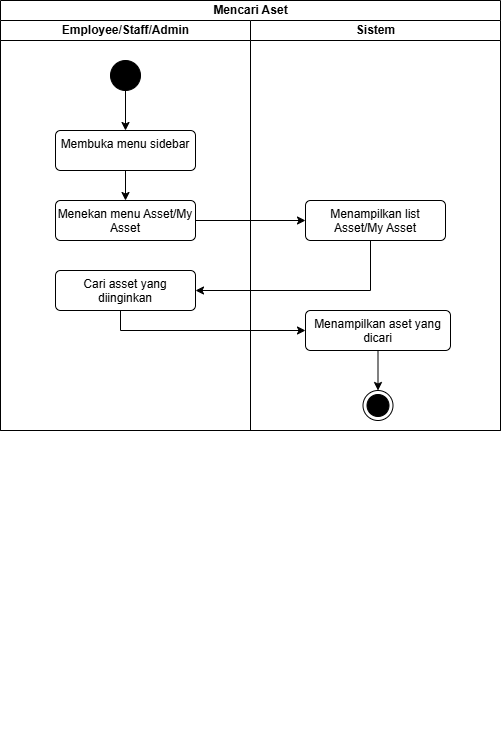

The diagram above was exported from draw.io. Its source (the exported page's mxGraphModel, read from the mxfile embedded in the PNG):
<mxGraphModel dx="858" dy="523" grid="1" gridSize="10" guides="1" tooltips="1" connect="1" arrows="1" fold="1" page="1" pageScale="1" pageWidth="827" pageHeight="1169" math="0" shadow="0">
  <root>
    <mxCell id="t7armY3ap5Ls4GiCZh8o-0" />
    <mxCell id="t7armY3ap5Ls4GiCZh8o-1" parent="t7armY3ap5Ls4GiCZh8o-0" />
    <mxCell id="t7armY3ap5Ls4GiCZh8o-2" value="Mencari Aset" style="swimlane;childLayout=stackLayout;resizeParent=1;resizeParentMax=0;startSize=20;html=1;" vertex="1" parent="t7armY3ap5Ls4GiCZh8o-1">
      <mxGeometry x="180" y="450" width="500" height="430" as="geometry" />
    </mxCell>
    <mxCell id="t7armY3ap5Ls4GiCZh8o-3" value="Employee/Staff/Admin" style="swimlane;startSize=20;html=1;" vertex="1" parent="t7armY3ap5Ls4GiCZh8o-2">
      <mxGeometry y="20" width="250" height="410" as="geometry" />
    </mxCell>
    <mxCell id="t7armY3ap5Ls4GiCZh8o-4" style="edgeStyle=orthogonalEdgeStyle;rounded=0;orthogonalLoop=1;jettySize=auto;html=1;entryX=0.5;entryY=0;entryDx=0;entryDy=0;" edge="1" parent="t7armY3ap5Ls4GiCZh8o-3" source="t7armY3ap5Ls4GiCZh8o-5" target="t7armY3ap5Ls4GiCZh8o-7">
      <mxGeometry relative="1" as="geometry" />
    </mxCell>
    <mxCell id="t7armY3ap5Ls4GiCZh8o-5" value="" style="ellipse;fillColor=strokeColor;html=1;" vertex="1" parent="t7armY3ap5Ls4GiCZh8o-3">
      <mxGeometry x="110" y="40" width="30" height="30" as="geometry" />
    </mxCell>
    <mxCell id="t7armY3ap5Ls4GiCZh8o-6" style="edgeStyle=orthogonalEdgeStyle;rounded=0;orthogonalLoop=1;jettySize=auto;html=1;entryX=0.5;entryY=0;entryDx=0;entryDy=0;" edge="1" parent="t7armY3ap5Ls4GiCZh8o-3" source="t7armY3ap5Ls4GiCZh8o-7" target="t7armY3ap5Ls4GiCZh8o-8">
      <mxGeometry relative="1" as="geometry" />
    </mxCell>
    <mxCell id="t7armY3ap5Ls4GiCZh8o-7" value="Membuka menu sidebar" style="html=1;align=center;verticalAlign=top;rounded=1;absoluteArcSize=1;arcSize=10;dashed=0;whiteSpace=wrap;" vertex="1" parent="t7armY3ap5Ls4GiCZh8o-3">
      <mxGeometry x="55" y="110" width="140" height="40" as="geometry" />
    </mxCell>
    <mxCell id="t7armY3ap5Ls4GiCZh8o-8" value="Menekan menu Asset/My Asset" style="html=1;align=center;verticalAlign=top;rounded=1;absoluteArcSize=1;arcSize=10;dashed=0;whiteSpace=wrap;" vertex="1" parent="t7armY3ap5Ls4GiCZh8o-3">
      <mxGeometry x="55" y="180" width="140" height="40" as="geometry" />
    </mxCell>
    <mxCell id="SK93IWMGxT7_8RXkLYnk-0" value="Cari asset yang diinginkan" style="html=1;align=center;verticalAlign=top;rounded=1;absoluteArcSize=1;arcSize=10;dashed=0;whiteSpace=wrap;" vertex="1" parent="t7armY3ap5Ls4GiCZh8o-3">
      <mxGeometry x="55" y="250" width="140" height="40" as="geometry" />
    </mxCell>
    <mxCell id="t7armY3ap5Ls4GiCZh8o-10" style="edgeStyle=orthogonalEdgeStyle;rounded=0;orthogonalLoop=1;jettySize=auto;html=1;entryX=0;entryY=0.5;entryDx=0;entryDy=0;" edge="1" parent="t7armY3ap5Ls4GiCZh8o-2" source="t7armY3ap5Ls4GiCZh8o-8" target="t7armY3ap5Ls4GiCZh8o-14">
      <mxGeometry relative="1" as="geometry" />
    </mxCell>
    <mxCell id="t7armY3ap5Ls4GiCZh8o-12" value="Sistem" style="swimlane;startSize=20;html=1;" vertex="1" parent="t7armY3ap5Ls4GiCZh8o-2">
      <mxGeometry x="250" y="20" width="250" height="410" as="geometry" />
    </mxCell>
    <mxCell id="t7armY3ap5Ls4GiCZh8o-14" value="Menampilkan list Asset/My Asset" style="html=1;align=center;verticalAlign=top;rounded=1;absoluteArcSize=1;arcSize=10;dashed=0;whiteSpace=wrap;" vertex="1" parent="t7armY3ap5Ls4GiCZh8o-12">
      <mxGeometry x="55" y="180" width="140" height="40" as="geometry" />
    </mxCell>
    <mxCell id="t7armY3ap5Ls4GiCZh8o-15" style="edgeStyle=orthogonalEdgeStyle;rounded=0;orthogonalLoop=1;jettySize=auto;html=1;" edge="1" parent="t7armY3ap5Ls4GiCZh8o-12" source="t7armY3ap5Ls4GiCZh8o-16" target="t7armY3ap5Ls4GiCZh8o-18">
      <mxGeometry relative="1" as="geometry" />
    </mxCell>
    <mxCell id="t7armY3ap5Ls4GiCZh8o-16" value="Menampilkan aset yang dicari" style="html=1;align=center;verticalAlign=top;rounded=1;absoluteArcSize=1;arcSize=10;dashed=0;whiteSpace=wrap;" vertex="1" parent="t7armY3ap5Ls4GiCZh8o-12">
      <mxGeometry x="55" y="290" width="145" height="40" as="geometry" />
    </mxCell>
    <mxCell id="t7armY3ap5Ls4GiCZh8o-17" style="edgeStyle=orthogonalEdgeStyle;rounded=0;orthogonalLoop=1;jettySize=auto;html=1;exitX=0.5;exitY=1;exitDx=0;exitDy=0;" edge="1" parent="t7armY3ap5Ls4GiCZh8o-12">
      <mxGeometry relative="1" as="geometry">
        <mxPoint x="186" y="720" as="sourcePoint" />
        <mxPoint x="186" y="720" as="targetPoint" />
      </mxGeometry>
    </mxCell>
    <mxCell id="t7armY3ap5Ls4GiCZh8o-18" value="" style="ellipse;html=1;shape=endState;fillColor=strokeColor;" vertex="1" parent="t7armY3ap5Ls4GiCZh8o-12">
      <mxGeometry x="112.5" y="370" width="30" height="30" as="geometry" />
    </mxCell>
    <mxCell id="SK93IWMGxT7_8RXkLYnk-1" style="edgeStyle=orthogonalEdgeStyle;rounded=0;orthogonalLoop=1;jettySize=auto;html=1;entryX=1;entryY=0.5;entryDx=0;entryDy=0;" edge="1" parent="t7armY3ap5Ls4GiCZh8o-2" source="t7armY3ap5Ls4GiCZh8o-14" target="SK93IWMGxT7_8RXkLYnk-0">
      <mxGeometry relative="1" as="geometry">
        <Array as="points">
          <mxPoint x="370" y="290" />
        </Array>
      </mxGeometry>
    </mxCell>
    <mxCell id="SK93IWMGxT7_8RXkLYnk-2" style="edgeStyle=orthogonalEdgeStyle;rounded=0;orthogonalLoop=1;jettySize=auto;html=1;entryX=0;entryY=0.5;entryDx=0;entryDy=0;" edge="1" parent="t7armY3ap5Ls4GiCZh8o-2" source="SK93IWMGxT7_8RXkLYnk-0" target="t7armY3ap5Ls4GiCZh8o-16">
      <mxGeometry relative="1" as="geometry">
        <Array as="points">
          <mxPoint x="120" y="330" />
        </Array>
      </mxGeometry>
    </mxCell>
  </root>
</mxGraphModel>